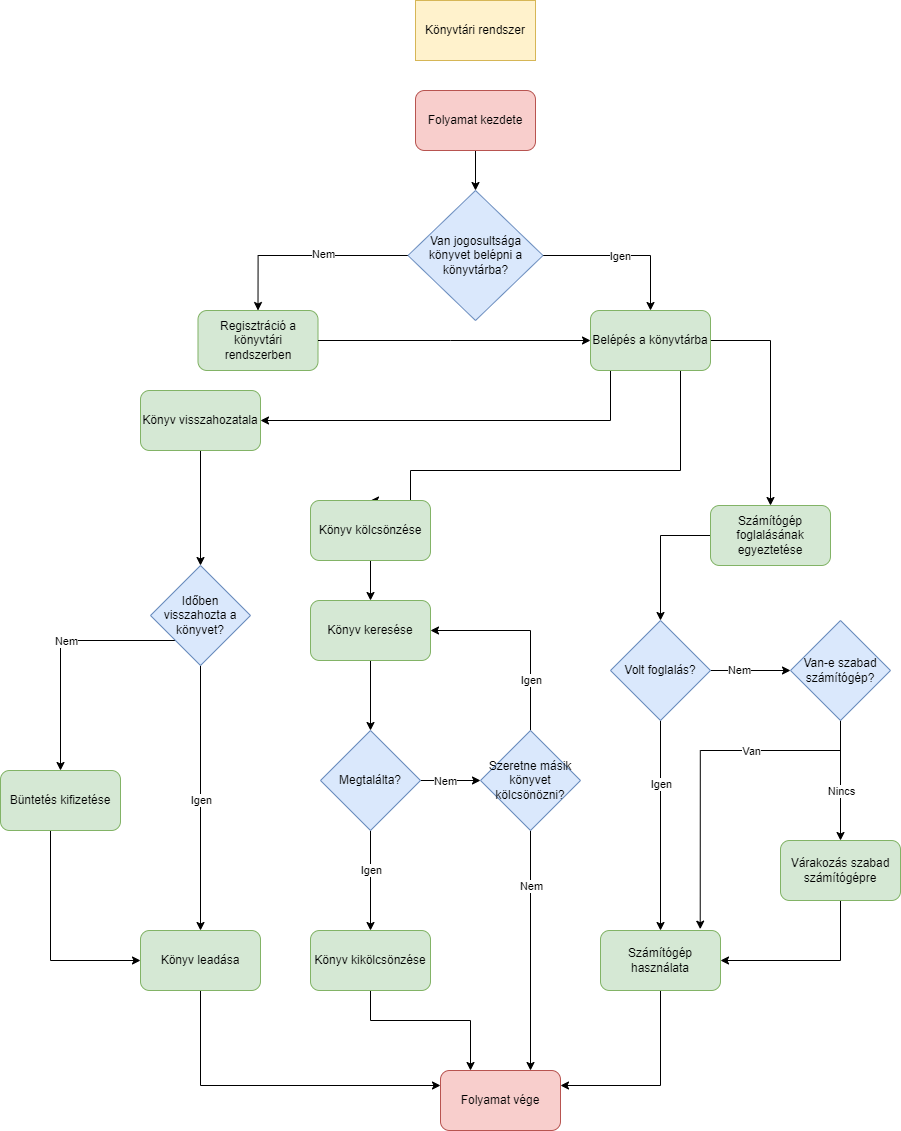

The diagram above was exported from draw.io. Its source (the exported page's mxGraphModel, read from the mxfile embedded in the PNG):
<mxGraphModel dx="2391" dy="1078" grid="1" gridSize="10" guides="1" tooltips="1" connect="1" arrows="1" fold="1" page="1" pageScale="1" pageWidth="827" pageHeight="1169" math="0" shadow="0">
  <root>
    <mxCell id="0" />
    <mxCell id="1" parent="0" />
    <mxCell id="KSJ3QW2qq3BcK8kEWmZu-36" value="" style="edgeStyle=orthogonalEdgeStyle;rounded=0;orthogonalLoop=1;jettySize=auto;html=1;" parent="1" source="KSJ3QW2qq3BcK8kEWmZu-37" target="9T2PLN_67jDNS1VWwuhe-1" edge="1">
      <mxGeometry relative="1" as="geometry">
        <mxPoint x="200" y="90" as="targetPoint" />
      </mxGeometry>
    </mxCell>
    <mxCell id="KSJ3QW2qq3BcK8kEWmZu-37" value="Folyamat kezdete" style="rounded=1;whiteSpace=wrap;html=1;fillColor=#f8cecc;strokeColor=#b85450;" parent="1" vertex="1">
      <mxGeometry x="365" y="110" width="120" height="60" as="geometry" />
    </mxCell>
    <mxCell id="KSJ3QW2qq3BcK8kEWmZu-38" value="Könyvtári rendszer" style="rounded=0;whiteSpace=wrap;html=1;fillColor=#fff2cc;strokeColor=#d6b656;" parent="1" vertex="1">
      <mxGeometry x="365" y="20" width="120" height="60" as="geometry" />
    </mxCell>
    <mxCell id="KSJ3QW2qq3BcK8kEWmZu-41" value="Regisztráció a könyvtári rendszerben" style="whiteSpace=wrap;html=1;rounded=1;fillColor=#d5e8d4;strokeColor=#82b366;" parent="1" vertex="1">
      <mxGeometry x="147.5" y="330" width="120" height="60" as="geometry" />
    </mxCell>
    <mxCell id="9T2PLN_67jDNS1VWwuhe-11" value="" style="edgeStyle=orthogonalEdgeStyle;rounded=0;orthogonalLoop=1;jettySize=auto;html=1;entryX=0.5;entryY=0;entryDx=0;entryDy=0;" edge="1" parent="1" source="KSJ3QW2qq3BcK8kEWmZu-42" target="9T2PLN_67jDNS1VWwuhe-10">
      <mxGeometry relative="1" as="geometry">
        <Array as="points">
          <mxPoint x="630" y="490" />
          <mxPoint x="360" y="490" />
        </Array>
      </mxGeometry>
    </mxCell>
    <mxCell id="9T2PLN_67jDNS1VWwuhe-13" value="" style="edgeStyle=orthogonalEdgeStyle;rounded=0;orthogonalLoop=1;jettySize=auto;html=1;" edge="1" parent="1" source="KSJ3QW2qq3BcK8kEWmZu-42" target="9T2PLN_67jDNS1VWwuhe-12">
      <mxGeometry relative="1" as="geometry">
        <Array as="points">
          <mxPoint x="720" y="360" />
        </Array>
      </mxGeometry>
    </mxCell>
    <mxCell id="9T2PLN_67jDNS1VWwuhe-14" value="" style="edgeStyle=orthogonalEdgeStyle;rounded=0;orthogonalLoop=1;jettySize=auto;html=1;entryX=1;entryY=0.5;entryDx=0;entryDy=0;" edge="1" parent="1" source="KSJ3QW2qq3BcK8kEWmZu-42" target="9T2PLN_67jDNS1VWwuhe-15">
      <mxGeometry relative="1" as="geometry">
        <mxPoint x="470" y="500" as="targetPoint" />
        <Array as="points">
          <mxPoint x="560" y="440" />
        </Array>
      </mxGeometry>
    </mxCell>
    <mxCell id="KSJ3QW2qq3BcK8kEWmZu-42" value="Belépés a könyvtárba" style="whiteSpace=wrap;html=1;rounded=1;fillColor=#d5e8d4;strokeColor=#82b366;" parent="1" vertex="1">
      <mxGeometry x="540" y="330" width="120" height="60" as="geometry" />
    </mxCell>
    <mxCell id="KSJ3QW2qq3BcK8kEWmZu-43" value="" style="endArrow=classic;html=1;rounded=0;exitX=1;exitY=0.5;exitDx=0;exitDy=0;entryX=0;entryY=0.5;entryDx=0;entryDy=0;" parent="1" source="KSJ3QW2qq3BcK8kEWmZu-41" target="KSJ3QW2qq3BcK8kEWmZu-42" edge="1">
      <mxGeometry width="50" height="50" relative="1" as="geometry">
        <mxPoint x="390" y="380" as="sourcePoint" />
        <mxPoint x="440" y="330" as="targetPoint" />
        <Array as="points">
          <mxPoint x="400" y="360" />
        </Array>
      </mxGeometry>
    </mxCell>
    <mxCell id="9T2PLN_67jDNS1VWwuhe-74" value="" style="edgeStyle=orthogonalEdgeStyle;rounded=0;orthogonalLoop=1;jettySize=auto;html=1;entryX=0;entryY=0.25;entryDx=0;entryDy=0;exitX=0.5;exitY=1;exitDx=0;exitDy=0;" edge="1" parent="1" source="KSJ3QW2qq3BcK8kEWmZu-67" target="9T2PLN_67jDNS1VWwuhe-77">
      <mxGeometry relative="1" as="geometry">
        <mxPoint x="100" y="1130" as="targetPoint" />
        <Array as="points">
          <mxPoint x="150" y="1105" />
        </Array>
      </mxGeometry>
    </mxCell>
    <mxCell id="KSJ3QW2qq3BcK8kEWmZu-67" value="Könyv leadása" style="rounded=1;whiteSpace=wrap;html=1;fillColor=#d5e8d4;strokeColor=#82b366;" parent="1" vertex="1">
      <mxGeometry x="90" y="950" width="120" height="60" as="geometry" />
    </mxCell>
    <mxCell id="9T2PLN_67jDNS1VWwuhe-5" value="" style="edgeStyle=orthogonalEdgeStyle;rounded=0;orthogonalLoop=1;jettySize=auto;html=1;entryX=0.5;entryY=0;entryDx=0;entryDy=0;" edge="1" parent="1" source="9T2PLN_67jDNS1VWwuhe-1" target="KSJ3QW2qq3BcK8kEWmZu-42">
      <mxGeometry relative="1" as="geometry">
        <mxPoint x="640" y="275" as="targetPoint" />
      </mxGeometry>
    </mxCell>
    <mxCell id="9T2PLN_67jDNS1VWwuhe-6" value="Igen" style="edgeLabel;html=1;align=center;verticalAlign=middle;resizable=0;points=[];" vertex="1" connectable="0" parent="9T2PLN_67jDNS1VWwuhe-5">
      <mxGeometry x="-0.0626" relative="1" as="geometry">
        <mxPoint as="offset" />
      </mxGeometry>
    </mxCell>
    <mxCell id="9T2PLN_67jDNS1VWwuhe-8" value="" style="edgeStyle=orthogonalEdgeStyle;rounded=0;orthogonalLoop=1;jettySize=auto;html=1;entryX=0.5;entryY=0;entryDx=0;entryDy=0;" edge="1" parent="1" source="9T2PLN_67jDNS1VWwuhe-1" target="KSJ3QW2qq3BcK8kEWmZu-41">
      <mxGeometry relative="1" as="geometry">
        <mxPoint x="180" y="275" as="targetPoint" />
      </mxGeometry>
    </mxCell>
    <mxCell id="9T2PLN_67jDNS1VWwuhe-9" value="Nem" style="edgeLabel;html=1;align=center;verticalAlign=middle;resizable=0;points=[];" vertex="1" connectable="0" parent="9T2PLN_67jDNS1VWwuhe-8">
      <mxGeometry x="-0.1681" y="-2" relative="1" as="geometry">
        <mxPoint as="offset" />
      </mxGeometry>
    </mxCell>
    <mxCell id="9T2PLN_67jDNS1VWwuhe-1" value="&lt;span&gt;Van jogosultsága könyvet belépni a könyvtárba?&lt;/span&gt;" style="rhombus;whiteSpace=wrap;html=1;fillColor=#dae8fc;strokeColor=#6c8ebf;" vertex="1" parent="1">
      <mxGeometry x="357.5" y="210" width="135" height="130" as="geometry" />
    </mxCell>
    <mxCell id="9T2PLN_67jDNS1VWwuhe-36" value="" style="edgeStyle=orthogonalEdgeStyle;rounded=0;orthogonalLoop=1;jettySize=auto;html=1;" edge="1" parent="1" source="9T2PLN_67jDNS1VWwuhe-10" target="9T2PLN_67jDNS1VWwuhe-35">
      <mxGeometry relative="1" as="geometry" />
    </mxCell>
    <mxCell id="9T2PLN_67jDNS1VWwuhe-10" value="Könyv kölcsönzése" style="whiteSpace=wrap;html=1;rounded=1;fillColor=#d5e8d4;strokeColor=#82b366;" vertex="1" parent="1">
      <mxGeometry x="260" y="520" width="120" height="60" as="geometry" />
    </mxCell>
    <mxCell id="9T2PLN_67jDNS1VWwuhe-16" value="" style="edgeStyle=orthogonalEdgeStyle;rounded=0;orthogonalLoop=1;jettySize=auto;html=1;" edge="1" parent="1" source="9T2PLN_67jDNS1VWwuhe-12">
      <mxGeometry relative="1" as="geometry">
        <mxPoint x="610" y="640" as="targetPoint" />
        <Array as="points">
          <mxPoint x="610" y="555" />
          <mxPoint x="610" y="555" />
        </Array>
      </mxGeometry>
    </mxCell>
    <mxCell id="9T2PLN_67jDNS1VWwuhe-12" value="Számítógép foglalásának egyeztetése" style="whiteSpace=wrap;html=1;rounded=1;fillColor=#d5e8d4;strokeColor=#82b366;" vertex="1" parent="1">
      <mxGeometry x="660" y="525" width="120" height="60" as="geometry" />
    </mxCell>
    <mxCell id="9T2PLN_67jDNS1VWwuhe-56" value="" style="edgeStyle=orthogonalEdgeStyle;rounded=0;orthogonalLoop=1;jettySize=auto;html=1;entryX=0.5;entryY=0;entryDx=0;entryDy=0;exitX=0.5;exitY=1;exitDx=0;exitDy=0;" edge="1" parent="1" source="9T2PLN_67jDNS1VWwuhe-67" target="KSJ3QW2qq3BcK8kEWmZu-67">
      <mxGeometry relative="1" as="geometry">
        <mxPoint x="30" y="662" as="sourcePoint" />
        <mxPoint x="80" y="740" as="targetPoint" />
        <Array as="points">
          <mxPoint x="150" y="950" />
        </Array>
      </mxGeometry>
    </mxCell>
    <mxCell id="9T2PLN_67jDNS1VWwuhe-70" value="Igen" style="edgeLabel;html=1;align=center;verticalAlign=middle;resizable=0;points=[];" vertex="1" connectable="0" parent="9T2PLN_67jDNS1VWwuhe-56">
      <mxGeometry x="-0.2757" y="-2" relative="1" as="geometry">
        <mxPoint x="2" y="38" as="offset" />
      </mxGeometry>
    </mxCell>
    <mxCell id="9T2PLN_67jDNS1VWwuhe-58" value="" style="edgeStyle=orthogonalEdgeStyle;rounded=0;orthogonalLoop=1;jettySize=auto;html=1;entryX=0.5;entryY=0;entryDx=0;entryDy=0;exitX=0;exitY=1;exitDx=0;exitDy=0;" edge="1" parent="1" source="9T2PLN_67jDNS1VWwuhe-67" target="KSJ3QW2qq3BcK8kEWmZu-66">
      <mxGeometry relative="1" as="geometry">
        <mxPoint x="-30" y="660" as="sourcePoint" />
        <mxPoint x="-130" y="740" as="targetPoint" />
        <Array as="points">
          <mxPoint x="10" y="660" />
        </Array>
      </mxGeometry>
    </mxCell>
    <mxCell id="9T2PLN_67jDNS1VWwuhe-68" value="Nem" style="edgeLabel;html=1;align=center;verticalAlign=middle;resizable=0;points=[];" vertex="1" connectable="0" parent="9T2PLN_67jDNS1VWwuhe-58">
      <mxGeometry x="-0.1063" relative="1" as="geometry">
        <mxPoint as="offset" />
      </mxGeometry>
    </mxCell>
    <mxCell id="9T2PLN_67jDNS1VWwuhe-65" value="" style="edgeStyle=orthogonalEdgeStyle;rounded=0;orthogonalLoop=1;jettySize=auto;html=1;entryX=0.5;entryY=0;entryDx=0;entryDy=0;" edge="1" parent="1" source="9T2PLN_67jDNS1VWwuhe-15" target="9T2PLN_67jDNS1VWwuhe-67">
      <mxGeometry relative="1" as="geometry">
        <mxPoint y="580" as="targetPoint" />
      </mxGeometry>
    </mxCell>
    <mxCell id="9T2PLN_67jDNS1VWwuhe-15" value="Könyv visszahozatala" style="rounded=1;whiteSpace=wrap;html=1;fillColor=#d5e8d4;strokeColor=#82b366;" vertex="1" parent="1">
      <mxGeometry x="90" y="410" width="120" height="60" as="geometry" />
    </mxCell>
    <mxCell id="9T2PLN_67jDNS1VWwuhe-20" value="" style="edgeStyle=orthogonalEdgeStyle;rounded=0;orthogonalLoop=1;jettySize=auto;html=1;" edge="1" parent="1" source="9T2PLN_67jDNS1VWwuhe-18">
      <mxGeometry relative="1" as="geometry">
        <mxPoint x="740" y="690" as="targetPoint" />
      </mxGeometry>
    </mxCell>
    <mxCell id="9T2PLN_67jDNS1VWwuhe-21" value="Nem" style="edgeLabel;html=1;align=center;verticalAlign=middle;resizable=0;points=[];" vertex="1" connectable="0" parent="9T2PLN_67jDNS1VWwuhe-20">
      <mxGeometry x="-0.3" y="1" relative="1" as="geometry">
        <mxPoint as="offset" />
      </mxGeometry>
    </mxCell>
    <mxCell id="9T2PLN_67jDNS1VWwuhe-30" value="" style="edgeStyle=orthogonalEdgeStyle;rounded=0;orthogonalLoop=1;jettySize=auto;html=1;" edge="1" parent="1" source="9T2PLN_67jDNS1VWwuhe-18" target="9T2PLN_67jDNS1VWwuhe-29">
      <mxGeometry relative="1" as="geometry" />
    </mxCell>
    <mxCell id="9T2PLN_67jDNS1VWwuhe-31" value="Igen" style="edgeLabel;html=1;align=center;verticalAlign=middle;resizable=0;points=[];" vertex="1" connectable="0" parent="9T2PLN_67jDNS1VWwuhe-30">
      <mxGeometry x="-0.7222" y="-2" relative="1" as="geometry">
        <mxPoint x="2" y="33" as="offset" />
      </mxGeometry>
    </mxCell>
    <mxCell id="9T2PLN_67jDNS1VWwuhe-18" value="Volt foglalás?" style="rhombus;whiteSpace=wrap;html=1;fillColor=#dae8fc;strokeColor=#6c8ebf;" vertex="1" parent="1">
      <mxGeometry x="560" y="640" width="100" height="100" as="geometry" />
    </mxCell>
    <mxCell id="9T2PLN_67jDNS1VWwuhe-24" value="" style="edgeStyle=orthogonalEdgeStyle;rounded=0;orthogonalLoop=1;jettySize=auto;html=1;entryX=0.5;entryY=0;entryDx=0;entryDy=0;" edge="1" parent="1" source="9T2PLN_67jDNS1VWwuhe-22" target="9T2PLN_67jDNS1VWwuhe-23">
      <mxGeometry relative="1" as="geometry">
        <Array as="points" />
      </mxGeometry>
    </mxCell>
    <mxCell id="9T2PLN_67jDNS1VWwuhe-25" value="Nincs" style="edgeLabel;html=1;align=center;verticalAlign=middle;resizable=0;points=[];" vertex="1" connectable="0" parent="9T2PLN_67jDNS1VWwuhe-24">
      <mxGeometry x="-0.2909" y="2" relative="1" as="geometry">
        <mxPoint x="-2" y="28" as="offset" />
      </mxGeometry>
    </mxCell>
    <mxCell id="9T2PLN_67jDNS1VWwuhe-27" value="" style="edgeStyle=orthogonalEdgeStyle;rounded=0;orthogonalLoop=1;jettySize=auto;html=1;entryX=0.831;entryY=-0.022;entryDx=0;entryDy=0;entryPerimeter=0;" edge="1" parent="1" source="9T2PLN_67jDNS1VWwuhe-22" target="9T2PLN_67jDNS1VWwuhe-29">
      <mxGeometry relative="1" as="geometry">
        <mxPoint x="700" y="830" as="targetPoint" />
        <Array as="points">
          <mxPoint x="790" y="770" />
          <mxPoint x="650" y="770" />
        </Array>
      </mxGeometry>
    </mxCell>
    <mxCell id="9T2PLN_67jDNS1VWwuhe-28" value="Van" style="edgeLabel;html=1;align=center;verticalAlign=middle;resizable=0;points=[];" vertex="1" connectable="0" parent="9T2PLN_67jDNS1VWwuhe-27">
      <mxGeometry x="0.3625" relative="1" as="geometry">
        <mxPoint x="50" y="-68" as="offset" />
      </mxGeometry>
    </mxCell>
    <mxCell id="9T2PLN_67jDNS1VWwuhe-22" value="Van-e szabad számítógép?" style="rhombus;whiteSpace=wrap;html=1;fillColor=#dae8fc;strokeColor=#6c8ebf;" vertex="1" parent="1">
      <mxGeometry x="740" y="640" width="100" height="100" as="geometry" />
    </mxCell>
    <mxCell id="9T2PLN_67jDNS1VWwuhe-33" value="" style="edgeStyle=orthogonalEdgeStyle;rounded=0;orthogonalLoop=1;jettySize=auto;html=1;entryX=1;entryY=0.5;entryDx=0;entryDy=0;" edge="1" parent="1" source="9T2PLN_67jDNS1VWwuhe-23" target="9T2PLN_67jDNS1VWwuhe-29">
      <mxGeometry relative="1" as="geometry">
        <mxPoint x="700" y="890" as="targetPoint" />
        <Array as="points">
          <mxPoint x="790" y="980" />
        </Array>
      </mxGeometry>
    </mxCell>
    <mxCell id="9T2PLN_67jDNS1VWwuhe-23" value="Várakozás szabad számítógépre" style="rounded=1;whiteSpace=wrap;html=1;fillColor=#d5e8d4;strokeColor=#82b366;" vertex="1" parent="1">
      <mxGeometry x="730" y="860" width="120" height="60" as="geometry" />
    </mxCell>
    <mxCell id="9T2PLN_67jDNS1VWwuhe-76" value="" style="edgeStyle=orthogonalEdgeStyle;rounded=0;orthogonalLoop=1;jettySize=auto;html=1;entryX=1;entryY=0.25;entryDx=0;entryDy=0;" edge="1" parent="1" source="9T2PLN_67jDNS1VWwuhe-29" target="9T2PLN_67jDNS1VWwuhe-77">
      <mxGeometry relative="1" as="geometry">
        <mxPoint x="610" y="1120" as="targetPoint" />
        <Array as="points">
          <mxPoint x="610" y="1105" />
        </Array>
      </mxGeometry>
    </mxCell>
    <mxCell id="9T2PLN_67jDNS1VWwuhe-29" value="Számítógép használata" style="rounded=1;whiteSpace=wrap;html=1;fillColor=#d5e8d4;strokeColor=#82b366;" vertex="1" parent="1">
      <mxGeometry x="550" y="950" width="120" height="60" as="geometry" />
    </mxCell>
    <mxCell id="9T2PLN_67jDNS1VWwuhe-38" value="" style="edgeStyle=orthogonalEdgeStyle;rounded=0;orthogonalLoop=1;jettySize=auto;html=1;entryX=0.5;entryY=0;entryDx=0;entryDy=0;" edge="1" parent="1" source="9T2PLN_67jDNS1VWwuhe-35" target="9T2PLN_67jDNS1VWwuhe-39">
      <mxGeometry relative="1" as="geometry">
        <mxPoint x="360" y="750" as="targetPoint" />
      </mxGeometry>
    </mxCell>
    <mxCell id="9T2PLN_67jDNS1VWwuhe-35" value="Könyv keresése" style="whiteSpace=wrap;html=1;fillColor=#d5e8d4;strokeColor=#82b366;rounded=1;" vertex="1" parent="1">
      <mxGeometry x="260" y="620" width="120" height="60" as="geometry" />
    </mxCell>
    <mxCell id="9T2PLN_67jDNS1VWwuhe-41" value="" style="edgeStyle=orthogonalEdgeStyle;rounded=0;orthogonalLoop=1;jettySize=auto;html=1;entryX=0;entryY=0.5;entryDx=0;entryDy=0;" edge="1" parent="1" source="9T2PLN_67jDNS1VWwuhe-39" target="9T2PLN_67jDNS1VWwuhe-48">
      <mxGeometry relative="1" as="geometry">
        <mxPoint x="480" y="800" as="targetPoint" />
      </mxGeometry>
    </mxCell>
    <mxCell id="9T2PLN_67jDNS1VWwuhe-43" value="Nem" style="edgeLabel;html=1;align=center;verticalAlign=middle;resizable=0;points=[];" vertex="1" connectable="0" parent="9T2PLN_67jDNS1VWwuhe-41">
      <mxGeometry x="0.3037" y="1" relative="1" as="geometry">
        <mxPoint x="-16" y="1" as="offset" />
      </mxGeometry>
    </mxCell>
    <mxCell id="9T2PLN_67jDNS1VWwuhe-45" value="" style="edgeStyle=orthogonalEdgeStyle;rounded=0;orthogonalLoop=1;jettySize=auto;html=1;" edge="1" parent="1" source="9T2PLN_67jDNS1VWwuhe-39" target="9T2PLN_67jDNS1VWwuhe-44">
      <mxGeometry relative="1" as="geometry" />
    </mxCell>
    <mxCell id="9T2PLN_67jDNS1VWwuhe-47" value="Igen" style="edgeLabel;html=1;align=center;verticalAlign=middle;resizable=0;points=[];" vertex="1" connectable="0" parent="9T2PLN_67jDNS1VWwuhe-45">
      <mxGeometry x="-0.7067" y="1" relative="1" as="geometry">
        <mxPoint x="-1" y="25" as="offset" />
      </mxGeometry>
    </mxCell>
    <mxCell id="9T2PLN_67jDNS1VWwuhe-39" value="Megtalálta?" style="rhombus;whiteSpace=wrap;html=1;fillColor=#dae8fc;strokeColor=#6c8ebf;" vertex="1" parent="1">
      <mxGeometry x="270" y="750" width="100" height="100" as="geometry" />
    </mxCell>
    <mxCell id="9T2PLN_67jDNS1VWwuhe-72" value="" style="edgeStyle=orthogonalEdgeStyle;rounded=0;orthogonalLoop=1;jettySize=auto;html=1;entryX=0.25;entryY=0;entryDx=0;entryDy=0;" edge="1" parent="1" source="9T2PLN_67jDNS1VWwuhe-44" target="9T2PLN_67jDNS1VWwuhe-77">
      <mxGeometry relative="1" as="geometry">
        <mxPoint x="320" y="1120" as="targetPoint" />
        <Array as="points">
          <mxPoint x="320" y="1040" />
          <mxPoint x="420" y="1040" />
        </Array>
      </mxGeometry>
    </mxCell>
    <mxCell id="9T2PLN_67jDNS1VWwuhe-44" value="Könyv kikölcsönzése" style="rounded=1;whiteSpace=wrap;html=1;fillColor=#d5e8d4;strokeColor=#82b366;" vertex="1" parent="1">
      <mxGeometry x="260" y="950" width="120" height="60" as="geometry" />
    </mxCell>
    <mxCell id="9T2PLN_67jDNS1VWwuhe-50" value="" style="edgeStyle=orthogonalEdgeStyle;rounded=0;orthogonalLoop=1;jettySize=auto;html=1;entryX=1;entryY=0.5;entryDx=0;entryDy=0;" edge="1" parent="1" source="9T2PLN_67jDNS1VWwuhe-48" target="9T2PLN_67jDNS1VWwuhe-35">
      <mxGeometry relative="1" as="geometry">
        <mxPoint x="480" y="620" as="targetPoint" />
        <Array as="points">
          <mxPoint x="480" y="650" />
        </Array>
      </mxGeometry>
    </mxCell>
    <mxCell id="9T2PLN_67jDNS1VWwuhe-51" value="Igen" style="edgeLabel;html=1;align=center;verticalAlign=middle;resizable=0;points=[];" vertex="1" connectable="0" parent="9T2PLN_67jDNS1VWwuhe-50">
      <mxGeometry x="-0.1867" y="1" relative="1" as="geometry">
        <mxPoint x="1" y="31" as="offset" />
      </mxGeometry>
    </mxCell>
    <mxCell id="9T2PLN_67jDNS1VWwuhe-53" value="" style="edgeStyle=orthogonalEdgeStyle;rounded=0;orthogonalLoop=1;jettySize=auto;html=1;entryX=0.75;entryY=0;entryDx=0;entryDy=0;" edge="1" parent="1" source="9T2PLN_67jDNS1VWwuhe-48" target="9T2PLN_67jDNS1VWwuhe-77">
      <mxGeometry relative="1" as="geometry">
        <mxPoint x="480" y="1050" as="targetPoint" />
      </mxGeometry>
    </mxCell>
    <mxCell id="9T2PLN_67jDNS1VWwuhe-54" value="Nem" style="edgeLabel;html=1;align=center;verticalAlign=middle;resizable=0;points=[];" vertex="1" connectable="0" parent="9T2PLN_67jDNS1VWwuhe-53">
      <mxGeometry x="-0.7867" relative="1" as="geometry">
        <mxPoint y="29" as="offset" />
      </mxGeometry>
    </mxCell>
    <mxCell id="9T2PLN_67jDNS1VWwuhe-48" value="Szeretne másik könyvet kölcsönözni?" style="rhombus;whiteSpace=wrap;html=1;fillColor=#dae8fc;strokeColor=#6c8ebf;" vertex="1" parent="1">
      <mxGeometry x="430" y="750" width="100" height="100" as="geometry" />
    </mxCell>
    <mxCell id="9T2PLN_67jDNS1VWwuhe-69" value="" style="edgeStyle=orthogonalEdgeStyle;rounded=0;orthogonalLoop=1;jettySize=auto;html=1;entryX=0;entryY=0.5;entryDx=0;entryDy=0;" edge="1" parent="1" source="KSJ3QW2qq3BcK8kEWmZu-66" target="KSJ3QW2qq3BcK8kEWmZu-67">
      <mxGeometry relative="1" as="geometry">
        <mxPoint x="10" y="920" as="targetPoint" />
        <Array as="points">
          <mxPoint y="980" />
        </Array>
      </mxGeometry>
    </mxCell>
    <mxCell id="KSJ3QW2qq3BcK8kEWmZu-66" value="Büntetés kifizetése" style="rounded=1;whiteSpace=wrap;html=1;fillColor=#d5e8d4;strokeColor=#82b366;" parent="1" vertex="1">
      <mxGeometry x="-50" y="790" width="120" height="60" as="geometry" />
    </mxCell>
    <mxCell id="9T2PLN_67jDNS1VWwuhe-67" value="Időben visszahozta a könyvet?" style="rhombus;whiteSpace=wrap;html=1;fillColor=#dae8fc;strokeColor=#6c8ebf;" vertex="1" parent="1">
      <mxGeometry x="100" y="585" width="100" height="100" as="geometry" />
    </mxCell>
    <mxCell id="9T2PLN_67jDNS1VWwuhe-77" value="Folyamat vége" style="rounded=1;whiteSpace=wrap;html=1;fillColor=#f8cecc;strokeColor=#b85450;" vertex="1" parent="1">
      <mxGeometry x="390" y="1090" width="120" height="60" as="geometry" />
    </mxCell>
  </root>
</mxGraphModel>